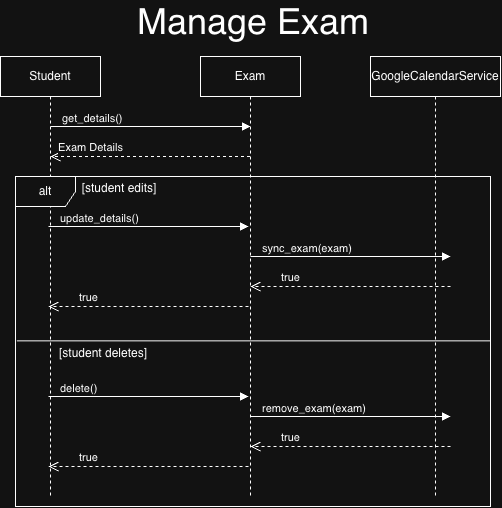

The diagram above was exported from draw.io. Its source (the exported page's mxGraphModel, read from the mxfile embedded in the PNG):
<mxGraphModel dx="1600" dy="869" grid="1" gridSize="10" guides="1" tooltips="1" connect="1" arrows="1" fold="1" page="1" pageScale="1" pageWidth="850" pageHeight="1100" math="0" shadow="0">
  <root>
    <mxCell id="0" />
    <mxCell id="1" parent="0" />
    <mxCell id="1_yIwJT8ntMUFveSZTSX-1" parent="1" style="shape=umlLifeline;perimeter=lifelinePerimeter;whiteSpace=wrap;html=1;container=1;dropTarget=0;collapsible=0;recursiveResize=0;outlineConnect=0;portConstraint=eastwest;newEdgeStyle={&quot;edgeStyle&quot;:&quot;sequenceEdgeStyle&quot;,&quot;libavoidRouting&quot;:0,&quot;curved&quot;:0,&quot;rounded&quot;:0};" value="Student" vertex="1">
      <mxGeometry height="440" width="100" x="110" y="240" as="geometry" />
    </mxCell>
    <mxCell id="1_yIwJT8ntMUFveSZTSX-2" parent="1" style="shape=umlLifeline;perimeter=lifelinePerimeter;whiteSpace=wrap;html=1;container=1;dropTarget=0;collapsible=0;recursiveResize=0;outlineConnect=0;portConstraint=eastwest;newEdgeStyle={&quot;edgeStyle&quot;:&quot;sequenceEdgeStyle&quot;,&quot;libavoidRouting&quot;:0,&quot;curved&quot;:0,&quot;rounded&quot;:0};" value="Exam" vertex="1">
      <mxGeometry height="440" width="100" x="310" y="240" as="geometry" />
    </mxCell>
    <mxCell id="1_yIwJT8ntMUFveSZTSX-3" parent="1" style="shape=umlLifeline;perimeter=lifelinePerimeter;whiteSpace=wrap;html=1;container=1;dropTarget=0;collapsible=0;recursiveResize=0;outlineConnect=0;portConstraint=eastwest;newEdgeStyle={&quot;edgeStyle&quot;:&quot;sequenceEdgeStyle&quot;,&quot;libavoidRouting&quot;:0,&quot;curved&quot;:0,&quot;rounded&quot;:0};" value="GoogleCalendarService" vertex="1">
      <mxGeometry height="440" width="130" x="480" y="240" as="geometry" />
    </mxCell>
    <mxCell id="1_yIwJT8ntMUFveSZTSX-7" edge="1" parent="1" style="endArrow=block;endFill=1;html=1;edgeStyle=orthogonalEdgeStyle;align=left;verticalAlign=top;rounded=0;" value="">
      <mxGeometry relative="1" x="-0.9" as="geometry">
        <mxPoint x="160" y="310" as="sourcePoint" />
        <mxPoint x="360" y="310" as="targetPoint" />
      </mxGeometry>
    </mxCell>
    <mxCell id="1_yIwJT8ntMUFveSZTSX-8" connectable="0" parent="1_yIwJT8ntMUFveSZTSX-7" style="edgeLabel;resizable=0;html=1;align=left;verticalAlign=bottom;" value="get_details()" vertex="1">
      <mxGeometry relative="1" x="-0.9" as="geometry" />
    </mxCell>
    <mxCell id="1_yIwJT8ntMUFveSZTSX-9" edge="1" parent="1" source="1_yIwJT8ntMUFveSZTSX-2" style="html=1;verticalAlign=bottom;endArrow=open;dashed=1;endSize=8;edgeStyle=sequenceEdgeStyle;libavoidRouting=0;curved=0;rounded=0;" value="Exam Details">
      <mxGeometry relative="1" x="0.599" as="geometry">
        <Array as="points">
          <mxPoint x="259.75" y="340" />
        </Array>
        <mxPoint x="240" y="340" as="sourcePoint" />
        <mxPoint x="160" y="340" as="targetPoint" />
      </mxGeometry>
    </mxCell>
    <mxCell id="1_yIwJT8ntMUFveSZTSX-10" parent="1" style="shape=umlFrame;whiteSpace=wrap;html=1;pointerEvents=0;" value="alt" vertex="1">
      <mxGeometry height="330" width="475" x="125" y="360" as="geometry" />
    </mxCell>
    <mxCell id="1_yIwJT8ntMUFveSZTSX-12" edge="1" parent="1" source="1_yIwJT8ntMUFveSZTSX-10" style="endArrow=none;html=1;rounded=0;exitX=0.003;exitY=0.498;exitDx=0;exitDy=0;exitPerimeter=0;entryX=1;entryY=0.498;entryDx=0;entryDy=0;entryPerimeter=0;" target="1_yIwJT8ntMUFveSZTSX-10" value="">
      <mxGeometry height="50" relative="1" width="50" as="geometry">
        <mxPoint x="260" y="520" as="sourcePoint" />
        <mxPoint x="310" y="470" as="targetPoint" />
      </mxGeometry>
    </mxCell>
    <mxCell id="1_yIwJT8ntMUFveSZTSX-13" parent="1" style="text;html=1;whiteSpace=wrap;strokeColor=none;fillColor=none;align=center;verticalAlign=middle;rounded=0;" value="[student edits]" vertex="1">
      <mxGeometry height="30" width="110" x="174" y="357" as="geometry" />
    </mxCell>
    <mxCell id="1_yIwJT8ntMUFveSZTSX-14" parent="1" style="text;html=1;whiteSpace=wrap;strokeColor=none;fillColor=none;align=center;verticalAlign=middle;rounded=0;" value="[student deletes]" vertex="1">
      <mxGeometry height="30" width="110" x="158" y="522" as="geometry" />
    </mxCell>
    <mxCell id="1_yIwJT8ntMUFveSZTSX-15" edge="1" parent="1" style="endArrow=block;endFill=1;html=1;edgeStyle=orthogonalEdgeStyle;align=left;verticalAlign=top;rounded=0;" value="">
      <mxGeometry relative="1" x="-0.9" as="geometry">
        <mxPoint x="158" y="410" as="sourcePoint" />
        <mxPoint x="358" y="410" as="targetPoint" />
      </mxGeometry>
    </mxCell>
    <mxCell id="1_yIwJT8ntMUFveSZTSX-16" connectable="0" parent="1_yIwJT8ntMUFveSZTSX-15" style="edgeLabel;resizable=0;html=1;align=left;verticalAlign=bottom;" value="update_details()" vertex="1">
      <mxGeometry relative="1" x="-0.9" as="geometry" />
    </mxCell>
    <mxCell id="1_yIwJT8ntMUFveSZTSX-17" edge="1" parent="1" style="endArrow=block;endFill=1;html=1;edgeStyle=orthogonalEdgeStyle;align=left;verticalAlign=top;rounded=0;" value="">
      <mxGeometry relative="1" x="-0.9" as="geometry">
        <mxPoint x="360" y="440" as="sourcePoint" />
        <mxPoint x="560" y="440" as="targetPoint" />
      </mxGeometry>
    </mxCell>
    <mxCell id="1_yIwJT8ntMUFveSZTSX-18" connectable="0" parent="1_yIwJT8ntMUFveSZTSX-17" style="edgeLabel;resizable=0;html=1;align=left;verticalAlign=bottom;" value="sync_exam(exam)" vertex="1">
      <mxGeometry relative="1" x="-0.9" as="geometry" />
    </mxCell>
    <mxCell id="1_yIwJT8ntMUFveSZTSX-19" edge="1" parent="1" style="html=1;verticalAlign=bottom;endArrow=open;dashed=1;endSize=8;edgeStyle=sequenceEdgeStyle;libavoidRouting=0;curved=0;rounded=0;" value="true">
      <mxGeometry relative="1" x="0.599" as="geometry">
        <Array as="points">
          <mxPoint x="460" y="470" />
        </Array>
        <mxPoint x="560" y="470" as="sourcePoint" />
        <mxPoint x="360" y="470" as="targetPoint" />
      </mxGeometry>
    </mxCell>
    <mxCell id="1_yIwJT8ntMUFveSZTSX-20" edge="1" parent="1" style="html=1;verticalAlign=bottom;endArrow=open;dashed=1;endSize=8;edgeStyle=sequenceEdgeStyle;libavoidRouting=0;curved=0;rounded=0;" value="true">
      <mxGeometry relative="1" x="0.599" as="geometry">
        <Array as="points">
          <mxPoint x="258" y="490" />
        </Array>
        <mxPoint x="358" y="490" as="sourcePoint" />
        <mxPoint x="158" y="490" as="targetPoint" />
      </mxGeometry>
    </mxCell>
    <mxCell id="1_yIwJT8ntMUFveSZTSX-21" edge="1" parent="1" style="endArrow=block;endFill=1;html=1;edgeStyle=orthogonalEdgeStyle;align=left;verticalAlign=top;rounded=0;" value="">
      <mxGeometry relative="1" x="-0.9" as="geometry">
        <mxPoint x="158" y="580" as="sourcePoint" />
        <mxPoint x="358" y="580" as="targetPoint" />
      </mxGeometry>
    </mxCell>
    <mxCell id="1_yIwJT8ntMUFveSZTSX-22" connectable="0" parent="1_yIwJT8ntMUFveSZTSX-21" style="edgeLabel;resizable=0;html=1;align=left;verticalAlign=bottom;" value="delete()" vertex="1">
      <mxGeometry relative="1" x="-0.9" as="geometry" />
    </mxCell>
    <mxCell id="1_yIwJT8ntMUFveSZTSX-23" edge="1" parent="1" style="endArrow=block;endFill=1;html=1;edgeStyle=orthogonalEdgeStyle;align=left;verticalAlign=top;rounded=0;" value="">
      <mxGeometry relative="1" x="-0.9" as="geometry">
        <mxPoint x="360" y="600" as="sourcePoint" />
        <mxPoint x="560" y="600" as="targetPoint" />
      </mxGeometry>
    </mxCell>
    <mxCell id="1_yIwJT8ntMUFveSZTSX-24" connectable="0" parent="1_yIwJT8ntMUFveSZTSX-23" style="edgeLabel;resizable=0;html=1;align=left;verticalAlign=bottom;" value="remove_exam(exam)" vertex="1">
      <mxGeometry relative="1" x="-0.9" as="geometry" />
    </mxCell>
    <mxCell id="1_yIwJT8ntMUFveSZTSX-25" edge="1" parent="1" style="html=1;verticalAlign=bottom;endArrow=open;dashed=1;endSize=8;edgeStyle=sequenceEdgeStyle;libavoidRouting=0;curved=0;rounded=0;" value="true">
      <mxGeometry relative="1" x="0.599" as="geometry">
        <Array as="points">
          <mxPoint x="460" y="630" />
        </Array>
        <mxPoint x="560" y="630" as="sourcePoint" />
        <mxPoint x="360" y="630" as="targetPoint" />
      </mxGeometry>
    </mxCell>
    <mxCell id="1_yIwJT8ntMUFveSZTSX-26" edge="1" parent="1" style="html=1;verticalAlign=bottom;endArrow=open;dashed=1;endSize=8;edgeStyle=sequenceEdgeStyle;libavoidRouting=0;curved=0;rounded=0;" value="true">
      <mxGeometry relative="1" x="0.599" as="geometry">
        <Array as="points">
          <mxPoint x="258" y="650" />
        </Array>
        <mxPoint x="358" y="650" as="sourcePoint" />
        <mxPoint x="158" y="650" as="targetPoint" />
      </mxGeometry>
    </mxCell>
    <mxCell id="LmQwLrd5M1IsQCeivReN-1" parent="1" style="text;html=1;whiteSpace=wrap;strokeColor=none;fillColor=none;align=center;verticalAlign=middle;rounded=0;" value="&lt;font style=&quot;font-size: 36px;&quot;&gt;Manage Exam&lt;/font&gt;" vertex="1">
      <mxGeometry height="30" width="280" x="222.5" y="190" as="geometry" />
    </mxCell>
  </root>
</mxGraphModel>